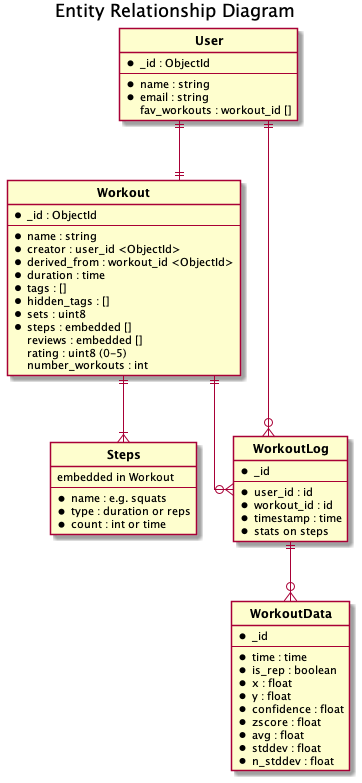

The diagram above was rendered by PlantUML. Its source (embedded in the PNG):
@startuml data_schema

title Entity Relationship Diagram

hide circle
skinparam linetype ortho

entity "**User**" as User {
    * _id : ObjectId
    ---
    * name : string
    * email : string
    fav_workouts : workout_id []
}

entity "**Workout**" as Workout {
    * _id : ObjectId
    ---
    * name : string
    * creator : user_id <ObjectId>
    * derived_from : workout_id <ObjectId>
    * duration : time
    * tags : []
    * hidden_tags : []
    * sets : uint8
    * steps : embedded []
    reviews : embedded []
    rating : uint8 (0-5)
    number_workouts : int
}

entity "**Steps**" as Steps {
    embedded in Workout
    ---
    * name : e.g. squats
    * type : duration or reps
    * count : int or time
}

entity "**WorkoutLog**" as WorkoutLog {
    * _id
    ---
    * user_id : id
    * workout_id : id
    * timestamp : time
    * stats on steps
}

entity "**WorkoutData**" as WorkoutData {
    * _id
    ---
    * time : time
    * is_rep : boolean
    * x : float
    * y : float
    * confidence : float
    * zscore : float
    * avg : float
    * stddev : float
    * n_stddev : float
}

Workout ||--|{ Steps
Workout ||--o{ WorkoutLog
User ||--o{ WorkoutLog
User ||--|| Workout
WorkoutLog ||--o{ WorkoutData

@enduml